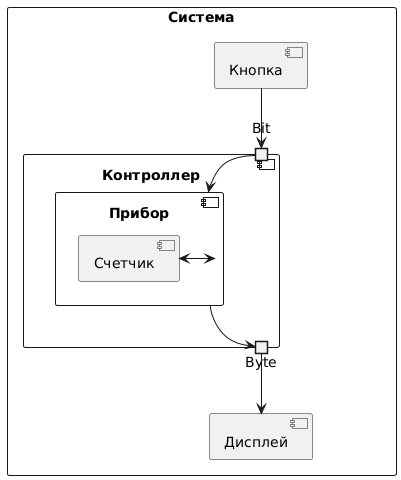

The diagram above was rendered by PlantUML. Its source (embedded in the PNG):
@startuml
rectangle Система {
component Контроллер {
   component Прибор {
     [Счетчик]
   }
   portout Byte
   portin Bit
} 

[Кнопка]-->Bit
Bit-->Прибор
Byte<--Прибор
Прибор <-> Счетчик
Byte-->[Дисплей]
}
@enduml